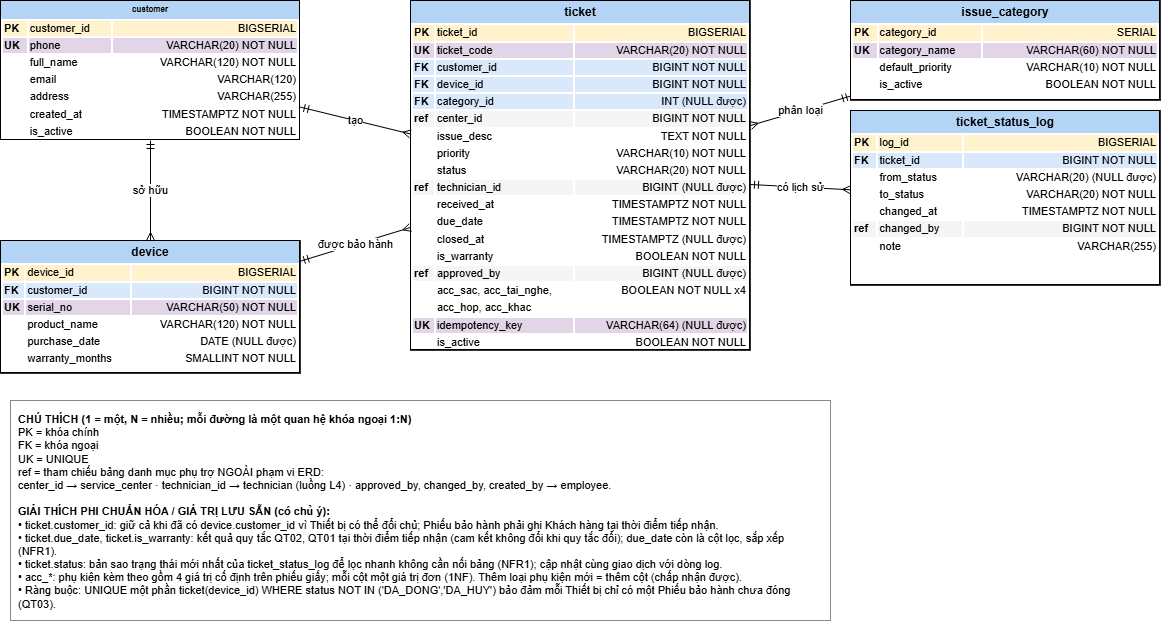

The diagram above was exported from draw.io. Its source (the exported page's mxGraphModel, read from the mxfile embedded in the PNG):
<mxGraphModel dx="1392" dy="759" grid="1" gridSize="10" guides="1" tooltips="1" connect="1" arrows="1" fold="1" page="1" pageScale="1" pageWidth="850" pageHeight="1100" math="0" shadow="0">
  <root>
    <mxCell id="0" />
    <mxCell id="1" parent="0" />
    <mxCell id="1abYOITR93vRSWB3bo53-1" parent="1" style="text;html=1;whiteSpace=wrap;overflow=fill;align=left;verticalAlign=top;spacing=0;textShadow=0;labelBorderColor=default;autosizeText=0;fontSize=8;strokeWidth=1;" value="&lt;div style=&quot;background:#b3d4f5;text-align:center;font-weight:bold;padding:4px&quot;&gt;customer&lt;/div&gt;&lt;table width=&quot;100%&quot; cellpadding=&quot;1&quot; style=&quot;font-size:11px&quot;&gt;&lt;tr style=&quot;background:#fff2cc&quot;&gt;&lt;td&gt;&lt;b&gt;PK&lt;/b&gt;&lt;/td&gt;&lt;td&gt;customer_id&lt;/td&gt;&lt;td align=&quot;right&quot;&gt;BIGSERIAL&lt;/td&gt;&lt;/tr&gt;&lt;tr style=&quot;background:#e1d5e7&quot;&gt;&lt;td&gt;&lt;b&gt;UK&lt;/b&gt;&lt;/td&gt;&lt;td&gt;phone&lt;/td&gt;&lt;td align=&quot;right&quot;&gt;VARCHAR(20)  NOT NULL&lt;/td&gt;&lt;/tr&gt;&lt;tr style=&quot;background:#ffffff&quot;&gt;&lt;td&gt;&lt;b&gt;&lt;/b&gt;&lt;/td&gt;&lt;td&gt;full_name&lt;/td&gt;&lt;td align=&quot;right&quot;&gt;VARCHAR(120)  NOT NULL&lt;/td&gt;&lt;/tr&gt;&lt;tr style=&quot;background:#ffffff&quot;&gt;&lt;td&gt;&lt;b&gt;&lt;/b&gt;&lt;/td&gt;&lt;td&gt;email&lt;/td&gt;&lt;td align=&quot;right&quot;&gt;VARCHAR(120)&lt;/td&gt;&lt;/tr&gt;&lt;tr style=&quot;background:#ffffff&quot;&gt;&lt;td&gt;&lt;b&gt;&lt;/b&gt;&lt;/td&gt;&lt;td&gt;address&lt;/td&gt;&lt;td align=&quot;right&quot;&gt;VARCHAR(255)&lt;/td&gt;&lt;/tr&gt;&lt;tr style=&quot;background:#ffffff&quot;&gt;&lt;td&gt;&lt;b&gt;&lt;/b&gt;&lt;/td&gt;&lt;td&gt;created_at&lt;/td&gt;&lt;td align=&quot;right&quot;&gt;TIMESTAMPTZ  NOT NULL&lt;/td&gt;&lt;/tr&gt;&lt;tr style=&quot;background:#ffffff&quot;&gt;&lt;td&gt;&lt;b&gt;&lt;/b&gt;&lt;/td&gt;&lt;td&gt;is_active&lt;/td&gt;&lt;td align=&quot;right&quot;&gt;BOOLEAN  NOT NULL&lt;/td&gt;&lt;/tr&gt;&lt;/table&gt;" vertex="1">
      <mxGeometry height="140" width="300" x="170" y="130" as="geometry" />
    </mxCell>
    <mxCell id="1abYOITR93vRSWB3bo53-2" parent="1" style="text;html=1;whiteSpace=wrap;overflow=fill;align=left;verticalAlign=top;strokeColor=#333333;fillColor=#ffffff;spacing=0;labelBorderColor=default;fontColor=default;" value="&lt;div style=&quot;background:#b3d4f5;text-align:center;font-weight:bold;padding:4px&quot;&gt;device&lt;/div&gt;&lt;table width=&quot;100%&quot; cellpadding=&quot;1&quot; style=&quot;font-size:11px&quot;&gt;&lt;tbody&gt;&lt;tr style=&quot;background:#fff2cc&quot;&gt;&lt;td&gt;&lt;b&gt;PK&lt;/b&gt;&lt;/td&gt;&lt;td&gt;device_id&lt;/td&gt;&lt;td align=&quot;right&quot;&gt;BIGSERIAL&lt;/td&gt;&lt;/tr&gt;&lt;tr style=&quot;background:#dae8fc&quot;&gt;&lt;td&gt;&lt;b&gt;FK&lt;/b&gt;&lt;/td&gt;&lt;td&gt;customer_id&lt;/td&gt;&lt;td align=&quot;right&quot;&gt;BIGINT  NOT NULL&lt;/td&gt;&lt;/tr&gt;&lt;tr style=&quot;background:#e1d5e7&quot;&gt;&lt;td&gt;&lt;b&gt;UK&lt;/b&gt;&lt;/td&gt;&lt;td&gt;serial_no&lt;/td&gt;&lt;td align=&quot;right&quot;&gt;VARCHAR(50)  NOT NULL&lt;/td&gt;&lt;/tr&gt;&lt;tr style=&quot;background:#ffffff&quot;&gt;&lt;td&gt;&lt;b&gt;&lt;/b&gt;&lt;/td&gt;&lt;td&gt;product_name&lt;/td&gt;&lt;td align=&quot;right&quot;&gt;VARCHAR(120)  NOT NULL&lt;/td&gt;&lt;/tr&gt;&lt;tr style=&quot;background:#ffffff&quot;&gt;&lt;td&gt;&lt;b&gt;&lt;/b&gt;&lt;/td&gt;&lt;td&gt;purchase_date&lt;/td&gt;&lt;td align=&quot;right&quot;&gt;DATE  (NULL được)&lt;/td&gt;&lt;/tr&gt;&lt;tr style=&quot;background:#ffffff&quot;&gt;&lt;td&gt;&lt;b&gt;&lt;/b&gt;&lt;/td&gt;&lt;td&gt;warranty_months&lt;/td&gt;&lt;td align=&quot;right&quot;&gt;SMALLINT  NOT NULL&lt;/td&gt;&lt;/tr&gt;&lt;/tbody&gt;&lt;/table&gt;" vertex="1">
      <mxGeometry height="133" width="300" x="170" y="370" as="geometry" />
    </mxCell>
    <mxCell id="1abYOITR93vRSWB3bo53-3" parent="1" style="text;html=1;whiteSpace=wrap;overflow=fill;align=left;verticalAlign=top;strokeColor=#333333;fillColor=#ffffff;spacing=0;labelBorderColor=default;" value="&lt;div style=&quot;background:#b3d4f5;text-align:center;font-weight:bold;padding:4px&quot;&gt;ticket&lt;/div&gt;&lt;table width=&quot;100%&quot; cellpadding=&quot;1&quot; style=&quot;font-size:11px&quot;&gt;&lt;tr style=&quot;background:#fff2cc&quot;&gt;&lt;td&gt;&lt;b&gt;PK&lt;/b&gt;&lt;/td&gt;&lt;td&gt;ticket_id&lt;/td&gt;&lt;td align=&quot;right&quot;&gt;BIGSERIAL&lt;/td&gt;&lt;/tr&gt;&lt;tr style=&quot;background:#e1d5e7&quot;&gt;&lt;td&gt;&lt;b&gt;UK&lt;/b&gt;&lt;/td&gt;&lt;td&gt;ticket_code&lt;/td&gt;&lt;td align=&quot;right&quot;&gt;VARCHAR(20)  NOT NULL&lt;/td&gt;&lt;/tr&gt;&lt;tr style=&quot;background:#dae8fc&quot;&gt;&lt;td&gt;&lt;b&gt;FK&lt;/b&gt;&lt;/td&gt;&lt;td&gt;customer_id&lt;/td&gt;&lt;td align=&quot;right&quot;&gt;BIGINT  NOT NULL&lt;/td&gt;&lt;/tr&gt;&lt;tr style=&quot;background:#dae8fc&quot;&gt;&lt;td&gt;&lt;b&gt;FK&lt;/b&gt;&lt;/td&gt;&lt;td&gt;device_id&lt;/td&gt;&lt;td align=&quot;right&quot;&gt;BIGINT  NOT NULL&lt;/td&gt;&lt;/tr&gt;&lt;tr style=&quot;background:#dae8fc&quot;&gt;&lt;td&gt;&lt;b&gt;FK&lt;/b&gt;&lt;/td&gt;&lt;td&gt;category_id&lt;/td&gt;&lt;td align=&quot;right&quot;&gt;INT  (NULL được)&lt;/td&gt;&lt;/tr&gt;&lt;tr style=&quot;background:#f5f5f5&quot;&gt;&lt;td&gt;&lt;b&gt;ref&lt;/b&gt;&lt;/td&gt;&lt;td&gt;center_id&lt;/td&gt;&lt;td align=&quot;right&quot;&gt;BIGINT  NOT NULL&lt;/td&gt;&lt;/tr&gt;&lt;tr style=&quot;background:#ffffff&quot;&gt;&lt;td&gt;&lt;b&gt;&lt;/b&gt;&lt;/td&gt;&lt;td&gt;issue_desc&lt;/td&gt;&lt;td align=&quot;right&quot;&gt;TEXT  NOT NULL&lt;/td&gt;&lt;/tr&gt;&lt;tr style=&quot;background:#ffffff&quot;&gt;&lt;td&gt;&lt;b&gt;&lt;/b&gt;&lt;/td&gt;&lt;td&gt;priority&lt;/td&gt;&lt;td align=&quot;right&quot;&gt;VARCHAR(10)  NOT NULL&lt;/td&gt;&lt;/tr&gt;&lt;tr style=&quot;background:#ffffff&quot;&gt;&lt;td&gt;&lt;b&gt;&lt;/b&gt;&lt;/td&gt;&lt;td&gt;status&lt;/td&gt;&lt;td align=&quot;right&quot;&gt;VARCHAR(20)  NOT NULL&lt;/td&gt;&lt;/tr&gt;&lt;tr style=&quot;background:#f5f5f5&quot;&gt;&lt;td&gt;&lt;b&gt;ref&lt;/b&gt;&lt;/td&gt;&lt;td&gt;technician_id&lt;/td&gt;&lt;td align=&quot;right&quot;&gt;BIGINT  (NULL được)&lt;/td&gt;&lt;/tr&gt;&lt;tr style=&quot;background:#ffffff&quot;&gt;&lt;td&gt;&lt;b&gt;&lt;/b&gt;&lt;/td&gt;&lt;td&gt;received_at&lt;/td&gt;&lt;td align=&quot;right&quot;&gt;TIMESTAMPTZ  NOT NULL&lt;/td&gt;&lt;/tr&gt;&lt;tr style=&quot;background:#ffffff&quot;&gt;&lt;td&gt;&lt;b&gt;&lt;/b&gt;&lt;/td&gt;&lt;td&gt;due_date&lt;/td&gt;&lt;td align=&quot;right&quot;&gt;TIMESTAMPTZ  NOT NULL&lt;/td&gt;&lt;/tr&gt;&lt;tr style=&quot;background:#ffffff&quot;&gt;&lt;td&gt;&lt;b&gt;&lt;/b&gt;&lt;/td&gt;&lt;td&gt;closed_at&lt;/td&gt;&lt;td align=&quot;right&quot;&gt;TIMESTAMPTZ  (NULL được)&lt;/td&gt;&lt;/tr&gt;&lt;tr style=&quot;background:#ffffff&quot;&gt;&lt;td&gt;&lt;b&gt;&lt;/b&gt;&lt;/td&gt;&lt;td&gt;is_warranty&lt;/td&gt;&lt;td align=&quot;right&quot;&gt;BOOLEAN  NOT NULL&lt;/td&gt;&lt;/tr&gt;&lt;tr style=&quot;background:#f5f5f5&quot;&gt;&lt;td&gt;&lt;b&gt;ref&lt;/b&gt;&lt;/td&gt;&lt;td&gt;approved_by&lt;/td&gt;&lt;td align=&quot;right&quot;&gt;BIGINT  (NULL được)&lt;/td&gt;&lt;/tr&gt;&lt;tr style=&quot;background:#ffffff&quot;&gt;&lt;td&gt;&lt;b&gt;&lt;/b&gt;&lt;/td&gt;&lt;td&gt;acc_sac, acc_tai_nghe,&lt;/td&gt;&lt;td align=&quot;right&quot;&gt;BOOLEAN  NOT NULL x4&lt;/td&gt;&lt;/tr&gt;&lt;tr style=&quot;background:#ffffff&quot;&gt;&lt;td&gt;&lt;b&gt;&lt;/b&gt;&lt;/td&gt;&lt;td&gt;acc_hop, acc_khac&lt;/td&gt;&lt;td align=&quot;right&quot;&gt;&lt;/td&gt;&lt;/tr&gt;&lt;tr style=&quot;background:#e1d5e7&quot;&gt;&lt;td&gt;&lt;b&gt;UK&lt;/b&gt;&lt;/td&gt;&lt;td&gt;idempotency_key&lt;/td&gt;&lt;td align=&quot;right&quot;&gt;VARCHAR(64)  (NULL được)&lt;/td&gt;&lt;/tr&gt;&lt;tr style=&quot;background:#ffffff&quot;&gt;&lt;td&gt;&lt;b&gt;&lt;/b&gt;&lt;/td&gt;&lt;td&gt;is_active&lt;/td&gt;&lt;td align=&quot;right&quot;&gt;BOOLEAN  NOT NULL&lt;/td&gt;&lt;/tr&gt;&lt;/table&gt;" vertex="1">
      <mxGeometry height="350" width="340" x="580" y="130" as="geometry" />
    </mxCell>
    <mxCell id="1abYOITR93vRSWB3bo53-4" parent="1" style="text;html=1;whiteSpace=wrap;overflow=fill;align=left;verticalAlign=top;strokeColor=#333333;fillColor=#ffffff;spacing=0;labelBorderColor=default;" value="&lt;div style=&quot;background:#b3d4f5;text-align:center;font-weight:bold;padding:4px&quot;&gt;issue_category&lt;/div&gt;&lt;table width=&quot;100%&quot; cellpadding=&quot;1&quot; style=&quot;font-size:11px&quot;&gt;&lt;tr style=&quot;background:#fff2cc&quot;&gt;&lt;td&gt;&lt;b&gt;PK&lt;/b&gt;&lt;/td&gt;&lt;td&gt;category_id&lt;/td&gt;&lt;td align=&quot;right&quot;&gt;SERIAL&lt;/td&gt;&lt;/tr&gt;&lt;tr style=&quot;background:#e1d5e7&quot;&gt;&lt;td&gt;&lt;b&gt;UK&lt;/b&gt;&lt;/td&gt;&lt;td&gt;category_name&lt;/td&gt;&lt;td align=&quot;right&quot;&gt;VARCHAR(60)  NOT NULL&lt;/td&gt;&lt;/tr&gt;&lt;tr style=&quot;background:#ffffff&quot;&gt;&lt;td&gt;&lt;b&gt;&lt;/b&gt;&lt;/td&gt;&lt;td&gt;default_priority&lt;/td&gt;&lt;td align=&quot;right&quot;&gt;VARCHAR(10)  NOT NULL&lt;/td&gt;&lt;/tr&gt;&lt;tr style=&quot;background:#ffffff&quot;&gt;&lt;td&gt;&lt;b&gt;&lt;/b&gt;&lt;/td&gt;&lt;td&gt;is_active&lt;/td&gt;&lt;td align=&quot;right&quot;&gt;BOOLEAN  NOT NULL&lt;/td&gt;&lt;/tr&gt;&lt;/table&gt;" vertex="1">
      <mxGeometry height="100" width="310" x="1020" y="130" as="geometry" />
    </mxCell>
    <mxCell id="1abYOITR93vRSWB3bo53-5" parent="1" style="text;html=1;whiteSpace=wrap;overflow=fill;align=left;verticalAlign=top;strokeColor=#333333;fillColor=#ffffff;spacing=0;labelBorderColor=default;" value="&lt;div style=&quot;background:#b3d4f5;text-align:center;font-weight:bold;padding:4px&quot;&gt;ticket_status_log&lt;/div&gt;&lt;table width=&quot;100%&quot; cellpadding=&quot;1&quot; style=&quot;font-size:11px&quot;&gt;&lt;tr style=&quot;background:#fff2cc&quot;&gt;&lt;td&gt;&lt;b&gt;PK&lt;/b&gt;&lt;/td&gt;&lt;td&gt;log_id&lt;/td&gt;&lt;td align=&quot;right&quot;&gt;BIGSERIAL&lt;/td&gt;&lt;/tr&gt;&lt;tr style=&quot;background:#dae8fc&quot;&gt;&lt;td&gt;&lt;b&gt;FK&lt;/b&gt;&lt;/td&gt;&lt;td&gt;ticket_id&lt;/td&gt;&lt;td align=&quot;right&quot;&gt;BIGINT  NOT NULL&lt;/td&gt;&lt;/tr&gt;&lt;tr style=&quot;background:#ffffff&quot;&gt;&lt;td&gt;&lt;b&gt;&lt;/b&gt;&lt;/td&gt;&lt;td&gt;from_status&lt;/td&gt;&lt;td align=&quot;right&quot;&gt;VARCHAR(20)  (NULL được)&lt;/td&gt;&lt;/tr&gt;&lt;tr style=&quot;background:#ffffff&quot;&gt;&lt;td&gt;&lt;b&gt;&lt;/b&gt;&lt;/td&gt;&lt;td&gt;to_status&lt;/td&gt;&lt;td align=&quot;right&quot;&gt;VARCHAR(20)  NOT NULL&lt;/td&gt;&lt;/tr&gt;&lt;tr style=&quot;background:#ffffff&quot;&gt;&lt;td&gt;&lt;b&gt;&lt;/b&gt;&lt;/td&gt;&lt;td&gt;changed_at&lt;/td&gt;&lt;td align=&quot;right&quot;&gt;TIMESTAMPTZ  NOT NULL&lt;/td&gt;&lt;/tr&gt;&lt;tr style=&quot;background:#f5f5f5&quot;&gt;&lt;td&gt;&lt;b&gt;ref&lt;/b&gt;&lt;/td&gt;&lt;td&gt;changed_by&lt;/td&gt;&lt;td align=&quot;right&quot;&gt;BIGINT  NOT NULL&lt;/td&gt;&lt;/tr&gt;&lt;tr style=&quot;background:#ffffff&quot;&gt;&lt;td&gt;&lt;b&gt;&lt;/b&gt;&lt;/td&gt;&lt;td&gt;note&lt;/td&gt;&lt;td align=&quot;right&quot;&gt;VARCHAR(255)&lt;/td&gt;&lt;/tr&gt;&lt;/table&gt;" vertex="1">
      <mxGeometry height="175" width="310" x="1020" y="240" as="geometry" />
    </mxCell>
    <mxCell id="1abYOITR93vRSWB3bo53-7" edge="1" parent="1" source="1abYOITR93vRSWB3bo53-1" style="endArrow=ERmany;startArrow=ERmandOne;endFill=0;startFill=0;html=1;edgeStyle=none;" target="1abYOITR93vRSWB3bo53-2" value="sở hữu">
      <mxGeometry relative="1" as="geometry" />
    </mxCell>
    <mxCell id="1abYOITR93vRSWB3bo53-8" edge="1" parent="1" source="1abYOITR93vRSWB3bo53-1" style="endArrow=ERmany;startArrow=ERmandOne;endFill=0;startFill=0;html=1;edgeStyle=none;" target="1abYOITR93vRSWB3bo53-3" value="tạo">
      <mxGeometry relative="1" as="geometry" />
    </mxCell>
    <mxCell id="1abYOITR93vRSWB3bo53-9" edge="1" parent="1" source="1abYOITR93vRSWB3bo53-2" style="endArrow=ERmany;startArrow=ERmandOne;endFill=0;startFill=0;html=1;edgeStyle=none;" target="1abYOITR93vRSWB3bo53-3" value="được bảo hành">
      <mxGeometry relative="1" as="geometry" />
    </mxCell>
    <mxCell id="1abYOITR93vRSWB3bo53-10" edge="1" parent="1" source="1abYOITR93vRSWB3bo53-4" style="endArrow=ERmany;startArrow=ERmandOne;endFill=0;startFill=0;html=1;edgeStyle=none;" target="1abYOITR93vRSWB3bo53-3" value="phân loại">
      <mxGeometry relative="1" as="geometry" />
    </mxCell>
    <mxCell id="1abYOITR93vRSWB3bo53-11" edge="1" parent="1" source="1abYOITR93vRSWB3bo53-3" style="endArrow=ERmany;startArrow=ERmandOne;endFill=0;startFill=0;html=1;edgeStyle=none;" target="1abYOITR93vRSWB3bo53-5" value="có lịch sử">
      <mxGeometry relative="1" as="geometry" />
    </mxCell>
    <mxCell id="1abYOITR93vRSWB3bo53-13" parent="1" style="rounded=0;whiteSpace=wrap;html=1;align=left;verticalAlign=top;spacing=8;fontSize=11;strokeColor=#888888;" value="&lt;b&gt;CHÚ THÍCH  (1 = một, N = nhiều; mỗi đường là một quan hệ khóa ngoại 1:N)&lt;/b&gt;&lt;br&gt;PK = khóa chính&amp;nbsp;&lt;div&gt;FK = khóa ngoại&amp;nbsp;&lt;/div&gt;&lt;div&gt;UK = UNIQUE&amp;nbsp;&lt;/div&gt;&lt;div&gt;&lt;span style=&quot;background-color: transparent; color: light-dark(rgb(0, 0, 0), rgb(255, 255, 255));&quot;&gt;ref = tham chiếu bảng danh mục phụ trợ NGOÀI phạm vi ERD:&lt;/span&gt;&lt;/div&gt;&lt;div&gt;   center_id → service_center · technician_id → technician (luồng L4) · approved_by, changed_by, created_by → employee.&lt;br&gt;&lt;br&gt;&lt;b&gt;GIẢI THÍCH PHI CHUẨN HÓA / GIÁ TRỊ LƯU SẴN (có chủ ý):&lt;/b&gt;&lt;br&gt;• ticket.customer_id: giữ cả khi đã có device.customer_id vì Thiết bị có thể đổi chủ; Phiếu bảo hành phải ghi Khách hàng tại thời điểm tiếp nhận.&lt;br&gt;• ticket.due_date, ticket.is_warranty: kết quả quy tắc QT02, QT01 tại thời điểm tiếp nhận (cam kết không đổi khi quy tắc đổi); due_date còn là cột lọc, sắp xếp (NFR1).&lt;br&gt;• ticket.status: bản sao trạng thái mới nhất của ticket_status_log để lọc nhanh không cần nối bảng (NFR1); cập nhật cùng giao dịch với dòng log.&lt;br&gt;• acc_*: phụ kiện kèm theo gồm 4 giá trị cố định trên phiếu giấy; mỗi cột một giá trị đơn (1NF). Thêm loại phụ kiện mới = thêm cột (chấp nhận được).&lt;br&gt;• Ràng buộc: UNIQUE một phần ticket(device_id) WHERE status NOT IN ('DA_DONG','DA_HUY') bảo đảm mỗi Thiết bị chỉ có một Phiếu bảo hành chưa đóng (QT03).&lt;/div&gt;" vertex="1">
      <mxGeometry height="220" width="820" x="180" y="530" as="geometry" />
    </mxCell>
  </root>
</mxGraphModel>